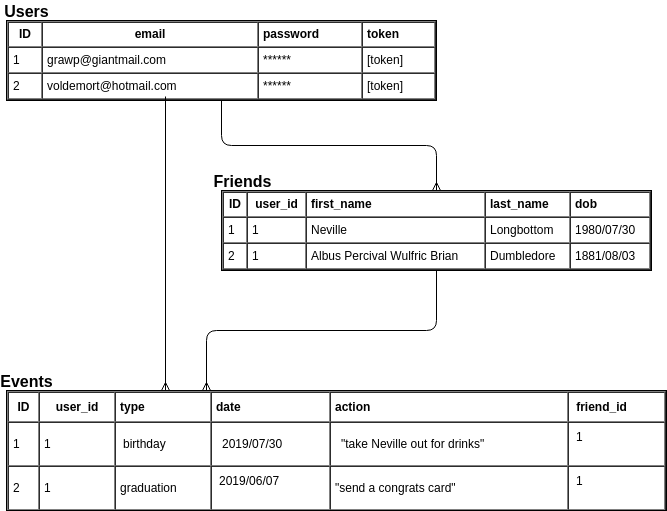

The diagram above was exported from draw.io. Its source (the exported page's mxGraphModel, read from the mxfile embedded in the PNG):
<mxGraphModel dx="1412" dy="711" grid="1" gridSize="10" guides="1" tooltips="1" connect="1" arrows="1" fold="1" page="1" pageScale="1" pageWidth="850" pageHeight="1100" math="0" shadow="0">
  <root>
    <mxCell id="0" />
    <mxCell id="1" parent="0" />
    <mxCell id="VJoOs1jesIEyXWYjbYni-435" value="" style="edgeStyle=orthogonalEdgeStyle;rounded=1;orthogonalLoop=1;jettySize=auto;html=1;endArrow=ERmany;endFill=0;entryX=0.5;entryY=0;entryDx=0;entryDy=0;" parent="1" source="VJoOs1jesIEyXWYjbYni-368" target="VJoOs1jesIEyXWYjbYni-369" edge="1">
      <mxGeometry relative="1" as="geometry">
        <mxPoint x="265" y="400" as="targetPoint" />
      </mxGeometry>
    </mxCell>
    <mxCell id="VJoOs1jesIEyXWYjbYni-368" value="&lt;table cellpadding=&quot;4&quot; cellspacing=&quot;0&quot; border=&quot;1&quot; style=&quot;font-size: 1em ; width: 100% ; height: 100%&quot;&gt;&lt;tbody&gt;&lt;tr&gt;&lt;th&gt;ID&lt;/th&gt;&lt;th&gt;email&lt;/th&gt;&lt;td&gt;&lt;b&gt;password&lt;/b&gt;&lt;/td&gt;&lt;td&gt;&lt;b&gt;token&lt;/b&gt;&lt;/td&gt;&lt;/tr&gt;&lt;tr&gt;&lt;td&gt;1&lt;/td&gt;&lt;td&gt;grawp@giantmail.com&lt;/td&gt;&lt;td&gt;******&lt;/td&gt;&lt;td&gt;[token]&lt;/td&gt;&lt;/tr&gt;&lt;tr&gt;&lt;td&gt;2&lt;/td&gt;&lt;td&gt;voldemort@hotmail.com&lt;/td&gt;&lt;td&gt;******&lt;/td&gt;&lt;td&gt;[token]&lt;/td&gt;&lt;/tr&gt;&lt;/tbody&gt;&lt;/table&gt; " style="verticalAlign=top;align=left;overflow=fill;fillColor=#ffffff;fontSize=12;fontFamily=Helvetica;html=1;resizeWidth=1;" parent="1" vertex="1">
      <mxGeometry x="50" y="240" width="430" height="80" as="geometry" />
    </mxCell>
    <mxCell id="VJoOs1jesIEyXWYjbYni-369" value="&lt;table cellpadding=&quot;4&quot; cellspacing=&quot;0&quot; border=&quot;1&quot; style=&quot;font-size: 1em ; width: 100% ; height: 100%&quot;&gt;&lt;tbody&gt;&lt;tr&gt;&lt;th&gt;ID&lt;/th&gt;&lt;th&gt;user_id&lt;/th&gt;&lt;td&gt;&lt;b&gt;first_name&lt;/b&gt;&lt;/td&gt;&lt;td&gt;&lt;b&gt;last_name&lt;/b&gt;&lt;/td&gt;&lt;td&gt;&lt;b&gt;dob&lt;/b&gt;&lt;/td&gt;&lt;/tr&gt;&lt;tr&gt;&lt;td&gt;1&lt;/td&gt;&lt;td&gt;1&lt;/td&gt;&lt;td&gt;Neville&lt;/td&gt;&lt;td&gt;Longbottom&lt;/td&gt;&lt;td&gt;1980/07/30&lt;/td&gt;&lt;/tr&gt;&lt;tr&gt;&lt;td&gt;2&lt;/td&gt;&lt;td&gt;1&lt;/td&gt;&lt;td&gt;Albus Percival Wulfric Brian&amp;nbsp;&lt;br&gt;&lt;/td&gt;&lt;td&gt;Dumbledore&lt;/td&gt;&lt;td&gt;1881/08/03&lt;/td&gt;&lt;/tr&gt;&lt;/tbody&gt;&lt;/table&gt; " style="verticalAlign=top;align=left;overflow=fill;fillColor=#ffffff;fontSize=12;fontFamily=Helvetica;html=1;resizeWidth=1;" parent="1" vertex="1">
      <mxGeometry x="265" y="410" width="430" height="80" as="geometry" />
    </mxCell>
    <mxCell id="VJoOs1jesIEyXWYjbYni-370" value="&lt;b&gt;&lt;font style=&quot;font-size: 16px&quot;&gt;Users&lt;/font&gt;&lt;/b&gt;" style="text;html=1;strokeColor=none;fillColor=none;align=center;verticalAlign=middle;whiteSpace=wrap;rounded=0;" parent="1" vertex="1">
      <mxGeometry x="50" y="220" width="40" height="20" as="geometry" />
    </mxCell>
    <mxCell id="VJoOs1jesIEyXWYjbYni-371" value="&lt;b&gt;&lt;font style=&quot;font-size: 16px&quot;&gt;Friends&lt;/font&gt;&lt;/b&gt;" style="text;html=1;strokeColor=none;fillColor=none;align=center;verticalAlign=middle;whiteSpace=wrap;rounded=0;" parent="1" vertex="1">
      <mxGeometry x="265" y="390" width="40" height="20" as="geometry" />
    </mxCell>
    <mxCell id="VJoOs1jesIEyXWYjbYni-372" value="&lt;font style=&quot;font-size: 16px&quot;&gt;&lt;b&gt;Events&lt;/b&gt;&lt;/font&gt;" style="text;html=1;strokeColor=none;fillColor=none;align=center;verticalAlign=middle;whiteSpace=wrap;rounded=0;" parent="1" vertex="1">
      <mxGeometry x="50" y="590" width="40" height="20" as="geometry" />
    </mxCell>
    <mxCell id="VJoOs1jesIEyXWYjbYni-373" value="&lt;table cellpadding=&quot;4&quot; cellspacing=&quot;0&quot; border=&quot;1&quot; style=&quot;font-size: 1em ; width: 100% ; height: 100%&quot;&gt;&lt;tbody&gt;&lt;tr&gt;&lt;th&gt;ID&lt;/th&gt;&lt;th&gt;user_id&lt;/th&gt;&lt;td&gt;&lt;b&gt;type&lt;/b&gt;&lt;br&gt;&lt;/td&gt;&lt;td&gt;&lt;b&gt;date&lt;/b&gt;&lt;br&gt;&lt;/td&gt;&lt;td&gt;&lt;b&gt;action&lt;/b&gt;&lt;br&gt;&lt;/td&gt;&lt;td&gt;&lt;table&gt;&lt;tbody&gt;&lt;tr&gt;&lt;th&gt;friend_id&lt;/th&gt;&lt;/tr&gt;&lt;/tbody&gt;&lt;/table&gt;&lt;/td&gt;&lt;/tr&gt;&lt;tr&gt;&lt;td&gt;1&lt;/td&gt;&lt;td&gt;1&lt;/td&gt;&lt;td&gt;&lt;table&gt;&lt;tbody&gt;&lt;tr&gt;&lt;td&gt;birthday&lt;/td&gt;&lt;/tr&gt;&lt;/tbody&gt;&lt;/table&gt;&lt;/td&gt;&lt;td&gt;&lt;table&gt;&lt;tbody&gt;&lt;tr&gt;&lt;td&gt;&lt;table&gt;&lt;tbody&gt;&lt;tr&gt;&lt;td&gt;2019/07/30&lt;/td&gt;&lt;/tr&gt;&lt;/tbody&gt;&lt;/table&gt;&lt;/td&gt;&lt;/tr&gt;&lt;/tbody&gt;&lt;/table&gt;&lt;/td&gt;&lt;td&gt;&lt;table&gt;&lt;tbody&gt;&lt;tr&gt;&lt;td&gt;&lt;table&gt;&lt;tbody&gt;&lt;tr&gt;&lt;td&gt;&quot;take Neville out for drinks&quot;&lt;/td&gt;&lt;/tr&gt;&lt;/tbody&gt;&lt;/table&gt;&lt;/td&gt;&lt;/tr&gt;&lt;/tbody&gt;&lt;/table&gt;&lt;/td&gt;&lt;td&gt;&lt;table&gt;&lt;tbody&gt;&lt;tr&gt;&lt;td&gt;1&lt;br&gt;&lt;br&gt;&lt;/td&gt;&lt;/tr&gt;&lt;/tbody&gt;&lt;/table&gt;&lt;/td&gt;&lt;/tr&gt;&lt;tr&gt;&lt;td&gt;2&lt;/td&gt;&lt;td&gt;1&lt;/td&gt;&lt;td&gt;graduation&lt;/td&gt;&lt;td&gt;&lt;table&gt;&lt;tbody&gt;&lt;tr&gt;&lt;td&gt;2019/06/07&lt;br&gt;&lt;br&gt;&lt;/td&gt;&lt;/tr&gt;&lt;/tbody&gt;&lt;/table&gt;&lt;/td&gt;&lt;td&gt;&quot;send a congrats card&quot;&lt;/td&gt;&lt;td&gt;&lt;table&gt;&lt;tbody&gt;&lt;tr&gt;&lt;td&gt;1&lt;br&gt;&lt;br&gt;&lt;/td&gt;&lt;/tr&gt;&lt;/tbody&gt;&lt;/table&gt;&lt;/td&gt;&lt;/tr&gt;&lt;/tbody&gt;&lt;/table&gt; " style="verticalAlign=top;align=left;overflow=fill;fillColor=#ffffff;fontSize=12;fontFamily=Helvetica;html=1;resizeWidth=1;" parent="1" vertex="1">
      <mxGeometry x="50" y="610" width="660" height="120" as="geometry" />
    </mxCell>
    <mxCell id="VJoOs1jesIEyXWYjbYni-436" value="" style="edgeStyle=orthogonalEdgeStyle;rounded=1;orthogonalLoop=1;jettySize=auto;html=1;endArrow=ERmany;endFill=0;entryX=0.5;entryY=0;entryDx=0;entryDy=0;exitX=0.5;exitY=1;exitDx=0;exitDy=0;" parent="1" source="VJoOs1jesIEyXWYjbYni-369" edge="1">
      <mxGeometry relative="1" as="geometry">
        <mxPoint x="345" y="530" as="sourcePoint" />
        <mxPoint x="250" y="610" as="targetPoint" />
      </mxGeometry>
    </mxCell>
    <mxCell id="Ijh8AYwGatkx3Z9WQDhX-2" value="" style="edgeStyle=orthogonalEdgeStyle;rounded=1;orthogonalLoop=1;jettySize=auto;html=1;endArrow=ERmany;endFill=0;exitX=0.37;exitY=0.95;exitDx=0;exitDy=0;exitPerimeter=0;" edge="1" parent="1" source="VJoOs1jesIEyXWYjbYni-368">
      <mxGeometry relative="1" as="geometry">
        <mxPoint x="209" y="610" as="targetPoint" />
        <mxPoint x="5" y="380" as="sourcePoint" />
      </mxGeometry>
    </mxCell>
  </root>
</mxGraphModel>